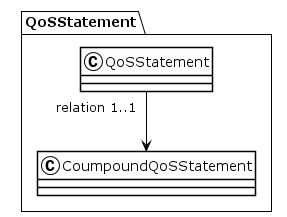

The diagram above was rendered by PlantUML. Its source (embedded in the PNG):
@startuml
!theme plain
package QoSStatement {
class QoSStatement {
}
QoSStatement "relation 1..1" --> CoumpoundQoSStatement
class CoumpoundQoSStatement {
}
}
@enduml